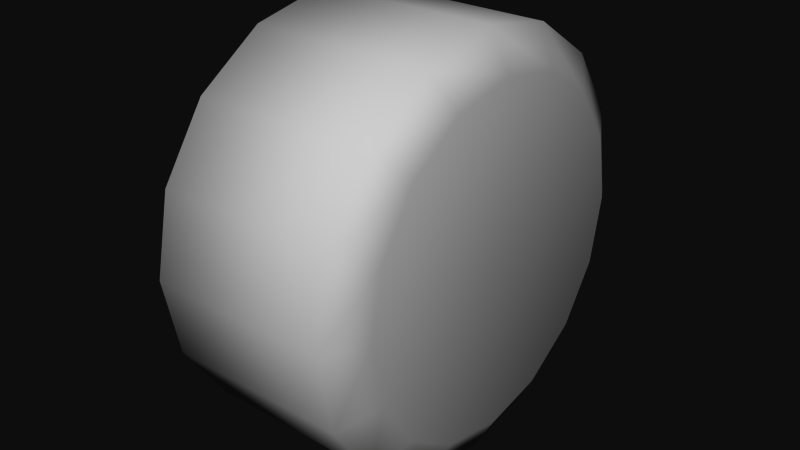 # Source: Wheel.F.L.blend  (saved by Blender 2.49.2; exported with 4.5.12 LTS)
import bpy
from mathutils import Matrix  # noqa: F401  (used for matrix-valued properties, if any)

bpy.ops.wm.read_factory_settings(use_empty=True)
scene = bpy.context.scene
scene.name = 'Scene'

# ---- collections
col_collection_1 = bpy.data.collections.new('Collection 1'); scene.collection.children.link(col_collection_1)

# ---- materials (node trees are filled in below, after node groups)
mat_material_003 = bpy.data.materials.new('Material.003')
mat_material_003.alpha_threshold = 0.0
mat_material_003.roughness = 0.5
mat_material_003.line_color = (0.0, 0.0, 0.0, 1.0)

# ---- material node trees

# ---- world
world_world = bpy.data.worlds.new('World'); scene.world = world_world
world_world.color = (0.05088, 0.05088, 0.05088)
world_world.use_sun_shadow = False
world_world.sun_shadow_jitter_overblur = 0.0
world_world.cycles.sampling_method = 'MANUAL'
world_world.cycles.sample_map_resolution = 256

# ---- meshes
me_cylinder_000 = bpy.data.meshes.new('Cylinder.000')
me_cylinder_000.from_pydata([(-0.08712, -5.588e-09, 0.1355), (-0.08712, 0.05186, 0.1252), (-0.08712, 0.09583, 0.09583), (-0.08712, 0.1252, 0.05186), (-0.08712, 0.1355, -5.588e-09), (-0.08712, 0.1252, -0.05186), (-0.08712, 0.09583, -0.09583), (-0.08712, 0.05186, -0.1252), (-0.08712, 1.676e-08, -0.1355), (-0.08712, -0.05186, -0.1252), (-0.08712, -0.09583, -0.09583), (-0.08712, -0.1252, -0.05186), (-0.08712, -0.1355, -5.588e-09), (-0.08712, -0.1252, 0.05186), (-0.08712, -0.09583, 0.09583), (-0.08712, -0.05186, 0.1252), (0.08712, 1.062e-07, 0.1305), (0.08712, 0.04995, 0.1206), (0.08712, 0.0923, 0.0923), (0.08712, 0.1206, 0.04995), (0.08712, 0.1305, -1.732e-07), (0.08712, 0.1206, -0.04995), (0.08712, 0.0923, -0.0923), (0.08712, 0.04995, -0.1206), (0.08712, -2.291e-07, -0.1305), (0.08712, -0.04995, -0.1206), (0.08712, -0.0923, -0.0923), (0.08712, -0.1206, -0.04995), (0.08712, -0.1305, 3.297e-07), (0.08712, -0.1206, 0.04995), (0.08712, -0.0923, 0.0923), (0.08712, -0.04995, 0.1206), (-0.08635, 0.03485, 0.08414), (-0.08635, -5.588e-09, 0.09107), (-0.08635, 0.0644, 0.0644), (-0.08635, 0.08414, 0.03485), (-0.08635, 0.09107, -5.588e-09), (-0.08635, 0.08414, -0.03485), (-0.08635, 0.0644, -0.0644), (-0.08635, 0.03485, -0.08414), (-0.08635, 1.676e-08, -0.09107), (-0.08635, -0.03485, -0.08414), (-0.08635, -0.0644, -0.0644), (-0.08635, -0.08414, -0.03485), (-0.08635, -0.09107, -5.588e-09), (-0.08635, -0.08414, 0.03485), (-0.08635, -0.0644, 0.0644), (-0.08635, -0.03485, 0.08414), (-0.052, -5.588e-09, -5.588e-09), (0.07952, 1.676e-08, 5.029e-08), (0.07067, 0.06133, 0.1481), (0.07067, 1.285e-07, 0.1603), (0.07067, 0.1133, 0.1133), (0.07067, 0.1481, 0.06133), (0.07067, 0.1603, -2.179e-07), (0.07067, 0.1481, -0.06133), (0.07067, 0.1133, -0.1133), (0.07067, 0.06133, -0.1481), (0.07067, -2.738e-07, -0.1603), (0.07067, -0.06133, -0.1481), (0.07067, -0.1133, -0.1133), (0.07067, -0.1481, -0.06133), (0.07067, -0.1603, 3.967e-07), (0.07067, -0.1481, 0.06133), (0.07067, -0.1133, 0.1133), (0.07067, -0.06133, 0.1481), (-0.0687, 0.06133, 0.1481), (-0.0687, -5.588e-09, 0.1603), (-0.0687, 0.1133, 0.1133), (-0.0687, 0.1481, 0.06133), (-0.0687, 0.1603, -1.676e-08), (-0.0687, 0.1481, -0.06133), (-0.0687, 0.1133, -0.1133), (-0.0687, 0.06133, -0.1481), (-0.0687, 1.676e-08, -0.1603), (-0.0687, -0.06133, -0.1481), (-0.0687, -0.1133, -0.1133), (-0.0687, -0.1481, -0.06133), (-0.0687, -0.1603, 5.588e-09), (-0.0687, -0.1481, 0.06133), (-0.0687, -0.1133, 0.1133), (-0.0687, -0.06133, 0.1481)], [], [(47, 33, 48), (46, 47, 48), (45, 46, 48), (44, 45, 48), (43, 44, 48), (42, 43, 48), (41, 42, 48), (40, 41, 48), (39, 40, 48), (38, 39, 48), (37, 38, 48), (36, 37, 48), (35, 36, 48), (34, 35, 48), (32, 34, 48), (33, 32, 48), (17, 16, 49), (18, 17, 49), (19, 18, 49), (20, 19, 49), (21, 20, 49), (22, 21, 49), (23, 22, 49), (24, 23, 49), (25, 24, 49), (26, 25, 49), (27, 26, 49), (28, 27, 49), (29, 28, 49), (30, 29, 49), (31, 30, 49), (16, 31, 49), (67, 0, 15), (67, 15, 81), (51, 67, 65), (67, 81, 65), (80, 64, 81), (64, 65, 81), (14, 80, 81), (14, 81, 15), (79, 63, 80), (63, 64, 80), (13, 79, 80), (13, 80, 14), (78, 62, 79), (62, 63, 79), (12, 78, 79), (12, 79, 13), (77, 61, 78), (61, 62, 78), (11, 77, 78), (11, 78, 12), (76, 60, 77), (60, 61, 77), (10, 76, 77), (10, 77, 11), (75, 59, 76), (59, 60, 76), (9, 75, 76), (9, 76, 10), (74, 58, 75), (58, 59, 75), (8, 74, 75), (8, 75, 9), (73, 57, 74), (57, 58, 74), (7, 73, 74), (7, 74, 8), (72, 56, 73), (56, 57, 73), (6, 72, 73), (6, 73, 7), (71, 55, 72), (55, 56, 72), (5, 71, 72), (5, 72, 6), (70, 54, 71), (54, 55, 71), (4, 70, 71), (4, 71, 5), (69, 53, 70), (53, 54, 70), (3, 69, 70), (3, 70, 4), (68, 52, 69), (52, 53, 69), (2, 68, 69), (2, 69, 3), (66, 50, 68), (50, 52, 68), (1, 66, 68), (1, 68, 2), (67, 51, 50), (67, 50, 66), (0, 67, 66), (0, 66, 1), (16, 51, 65), (16, 65, 31), (64, 30, 31), (64, 31, 65), (63, 29, 30), (63, 30, 64), (62, 28, 29), (62, 29, 63), (61, 27, 28), (61, 28, 62), (60, 26, 27), (60, 27, 61), (59, 25, 26), (59, 26, 60), (58, 24, 25), (58, 25, 59), (57, 23, 24), (57, 24, 58), (56, 22, 23), (56, 23, 57), (55, 21, 22), (55, 22, 56), (54, 20, 21), (54, 21, 55), (53, 19, 20), (53, 20, 54), (52, 18, 19), (52, 19, 53), (50, 17, 18), (50, 18, 52), (51, 16, 17), (51, 17, 50), (15, 0, 33), (15, 33, 47), (14, 15, 47), (14, 47, 46), (13, 14, 46), (13, 46, 45), (12, 13, 45), (12, 45, 44), (11, 12, 44), (11, 44, 43), (10, 11, 43), (10, 43, 42), (9, 10, 42), (9, 42, 41), (8, 9, 41), (8, 41, 40), (7, 8, 40), (7, 40, 39), (6, 7, 39), (6, 39, 38), (5, 6, 38), (5, 38, 37), (4, 5, 37), (4, 37, 36), (3, 4, 36), (3, 36, 35), (2, 3, 35), (2, 35, 34), (1, 2, 34), (1, 34, 32), (0, 1, 32), (0, 32, 33)])
me_cylinder_000.polygons.foreach_set('use_smooth', [True] * 160)
_uv = me_cylinder_000.uv_layers.new(name='UVTex')
_uv.uv.foreach_set('vector', [0.3237, 0.1525, 0.4257, 0.142, 0.4023, 0.42, 0.2321, 0.1987, 0.3237, 0.1525, 0.4023, 0.42, 0.1645, 0.2754, 0.2321, 0.1987, 0.4023, 0.42, 0.1295, 0.3709, 0.1645, 0.2754, 0.4023, 0.42, 0.6592, 0.3156, 0.6775, 0.415, 0.4015, 0.4177, 0.6055, 0.2291, 0.6592, 0.3156, 0.4015, 0.4177, 0.5237, 0.168, 0.6055, 0.2291, 0.4015, 0.4177, 0.4252, 0.1408, 0.5237, 0.168, 0.4015, 0.4177, 0.3234, 0.1507, 0.4252, 0.1408, 0.4015, 0.4177, 0.2321, 0.1969, 0.3234, 0.1507, 0.4015, 0.4177, 0.1646, 0.2734, 0.2321, 0.1969, 0.4015, 0.4177, 0.1299, 0.3685, 0.1646, 0.2734, 0.4015, 0.4177, 0.6609, 0.3173, 0.679, 0.417, 0.4023, 0.42, 0.6068, 0.2306, 0.6609, 0.3173, 0.4023, 0.42, 0.5246, 0.1693, 0.6068, 0.2306, 0.4023, 0.42, 0.4257, 0.142, 0.5246, 0.1693, 0.4023, 0.42, 0.5418, 0.7989, 0.3999, 0.8267, 0.4009, 0.4587, 0.6624, 0.719, 0.5418, 0.7989, 0.4009, 0.4587, 0.7433, 0.5991, 0.6624, 0.719, 0.4009, 0.4587, 0.7722, 0.4608, 0.7433, 0.5991, 0.4009, 0.4587, 0.05593, 0.5944, 0.02763, 0.4553, 0.4007, 0.4553, 0.1365, 0.7153, 0.05593, 0.5944, 0.4007, 0.4553, 0.2572, 0.7963, 0.1365, 0.7153, 0.4007, 0.4553, 0.3997, 0.825, 0.2572, 0.7963, 0.4007, 0.4553, 0.5423, 0.797, 0.3997, 0.825, 0.4007, 0.4553, 0.6634, 0.7168, 0.5423, 0.797, 0.4007, 0.4553, 0.7446, 0.5963, 0.6634, 0.7168, 0.4007, 0.4553, 0.7737, 0.4573, 0.7446, 0.5963, 0.4007, 0.4553, 0.05769, 0.5972, 0.02952, 0.4587, 0.4009, 0.4587, 0.1379, 0.7176, 0.05769, 0.5972, 0.4009, 0.4587, 0.2581, 0.7981, 0.1379, 0.7176, 0.4009, 0.4587, 0.3999, 0.8267, 0.2581, 0.7981, 0.4009, 0.4587, 0.9435, 0.5085, 0.9283, 0.5955, 0.8283, 0.5955, 0.9435, 0.5085, 0.8283, 0.5955, 0.8131, 0.5085, 0.9435, 0.1106, 0.9435, 0.5085, 0.8131, 0.1106, 0.9435, 0.5085, 0.8131, 0.5085, 0.8131, 0.1106, 0.8131, 0.5085, 0.8131, 0.1106, 0.9435, 0.5085, 0.8131, 0.1106, 0.9435, 0.1106, 0.9435, 0.5085, 0.8283, 0.5955, 0.8131, 0.5085, 0.9435, 0.5085, 0.8283, 0.5955, 0.9435, 0.5085, 0.9283, 0.5955, 0.8131, 0.5085, 0.8131, 0.1106, 0.9435, 0.5085, 0.8131, 0.1106, 0.9435, 0.1106, 0.9435, 0.5085, 0.8283, 0.5955, 0.8131, 0.5085, 0.9435, 0.5085, 0.8283, 0.5955, 0.9435, 0.5085, 0.9283, 0.5955, 0.8131, 0.5085, 0.8131, 0.1106, 0.9435, 0.5085, 0.8131, 0.1106, 0.9435, 0.1106, 0.9435, 0.5085, 0.8283, 0.5955, 0.8131, 0.5085, 0.9435, 0.5085, 0.8283, 0.5955, 0.9435, 0.5085, 0.9283, 0.5955, 0.8131, 0.5085, 0.8131, 0.1106, 0.9435, 0.5085, 0.8131, 0.1106, 0.9435, 0.1106, 0.9435, 0.5085, 0.8283, 0.5955, 0.8131, 0.5085, 0.9435, 0.5085, 0.8283, 0.5955, 0.9435, 0.5085, 0.9283, 0.5955, 0.8131, 0.5085, 0.8131, 0.1106, 0.9435, 0.5085, 0.8131, 0.1106, 0.9435, 0.1106, 0.9435, 0.5085, 0.8283, 0.5955, 0.8131, 0.5085, 0.9435, 0.5085, 0.8283, 0.5955, 0.9435, 0.5085, 0.9283, 0.5955, 0.8131, 0.5085, 0.8131, 0.1106, 0.9435, 0.5085, 0.8131, 0.1106, 0.9435, 0.1106, 0.9435, 0.5085, 0.8283, 0.5955, 0.8131, 0.5085, 0.9435, 0.5085, 0.8283, 0.5955, 0.9435, 0.5085, 0.9283, 0.5955, 0.8131, 0.5085, 0.8131, 0.1106, 0.9435, 0.5085, 0.8131, 0.1106, 0.9435, 0.1106, 0.9435, 0.5085, 0.8283, 0.5955, 0.8131, 0.5085, 0.9435, 0.5085, 0.8283, 0.5955, 0.9435, 0.5085, 0.9283, 0.5955, 0.8131, 0.5085, 0.8131, 0.1106, 0.9435, 0.5085, 0.8131, 0.1106, 0.9435, 0.1106, 0.9435, 0.5085, 0.8283, 0.5955, 0.8131, 0.5085, 0.9435, 0.5085, 0.8283, 0.5955, 0.9435, 0.5085, 0.9283, 0.5955, 0.8131, 0.5085, 0.8131, 0.1106, 0.9435, 0.5085, 0.8131, 0.1106, 0.9435, 0.1106, 0.9435, 0.5085, 0.8283, 0.5955, 0.8131, 0.5085, 0.9435, 0.5085, 0.8283, 0.5955, 0.9435, 0.5085, 0.9283, 0.5955, 0.8131, 0.5085, 0.8131, 0.1106, 0.9435, 0.5085, 0.8131, 0.1106, 0.9435, 0.1106, 0.9435, 0.5085, 0.8283, 0.5955, 0.8131, 0.5085, 0.9435, 0.5085, 0.8283, 0.5955, 0.9435, 0.5085, 0.9283, 0.5955, 0.8131, 0.5085, 0.8131, 0.1106, 0.9435, 0.5085, 0.8131, 0.1106, 0.9435, 0.1106, 0.9435, 0.5085, 0.8283, 0.5955, 0.8131, 0.5085, 0.9435, 0.5085, 0.8283, 0.5955, 0.9435, 0.5085, 0.9283, 0.5955, 0.8131, 0.5085, 0.8131, 0.1106, 0.9435, 0.5085, 0.8131, 0.1106, 0.9435, 0.1106, 0.9435, 0.5085, 0.8283, 0.5955, 0.8131, 0.5085, 0.9435, 0.5085, 0.8283, 0.5955, 0.9435, 0.5085, 0.9283, 0.5955, 0.8131, 0.5085, 0.8131, 0.1106, 0.9435, 0.5085, 0.8131, 0.1106, 0.9435, 0.1106, 0.9435, 0.5085, 0.8283, 0.5955, 0.8131, 0.5085, 0.9435, 0.5085, 0.8283, 0.5955, 0.9435, 0.5085, 0.9283, 0.5955, 0.8131, 0.5085, 0.8131, 0.1106, 0.9435, 0.5085, 0.8131, 0.1106, 0.9435, 0.1106, 0.9435, 0.5085, 0.8283, 0.5955, 0.8131, 0.5085, 0.9435, 0.5085, 0.8283, 0.5955, 0.9435, 0.5085, 0.9283, 0.5955, 0.8131, 0.5085, 0.8131, 0.1106, 0.9435, 0.1106, 0.8131, 0.5085, 0.9435, 0.1106, 0.9435, 0.5085, 0.8283, 0.5955, 0.8131, 0.5085, 0.9435, 0.5085, 0.8283, 0.5955, 0.9435, 0.5085, 0.9283, 0.5955, 0.9283, 0.01491, 0.9435, 0.1106, 0.8131, 0.1106, 0.9283, 0.01491, 0.8131, 0.1106, 0.8283, 0.01491, 0.8131, 0.1106, 0.8283, 0.01491, 0.9283, 0.01491, 0.8131, 0.1106, 0.9283, 0.01491, 0.9435, 0.1106, 0.8131, 0.1106, 0.8283, 0.01491, 0.9283, 0.01491, 0.8131, 0.1106, 0.9283, 0.01491, 0.9435, 0.1106, 0.8131, 0.1106, 0.8283, 0.01491, 0.9283, 0.01491, 0.8131, 0.1106, 0.9283, 0.01491, 0.9435, 0.1106, 0.8131, 0.1106, 0.8283, 0.01491, 0.9283, 0.01491, 0.8131, 0.1106, 0.9283, 0.01491, 0.9435, 0.1106, 0.8131, 0.1106, 0.8283, 0.01491, 0.9283, 0.01491, 0.8131, 0.1106, 0.9283, 0.01491, 0.9435, 0.1106, 0.8131, 0.1106, 0.8283, 0.01491, 0.9283, 0.01491, 0.8131, 0.1106, 0.9283, 0.01491, 0.9435, 0.1106, 0.8131, 0.1106, 0.8283, 0.01491, 0.9283, 0.01491, 0.8131, 0.1106, 0.9283, 0.01491, 0.9435, 0.1106, 0.8131, 0.1106, 0.8283, 0.01491, 0.9283, 0.01491, 0.8131, 0.1106, 0.9283, 0.01491, 0.9435, 0.1106, 0.8131, 0.1106, 0.8283, 0.01491, 0.9283, 0.01491, 0.8131, 0.1106, 0.9283, 0.01491, 0.9435, 0.1106, 0.8131, 0.1106, 0.8283, 0.01491, 0.9283, 0.01491, 0.8131, 0.1106, 0.9283, 0.01491, 0.9435, 0.1106, 0.8131, 0.1106, 0.8283, 0.01491, 0.9283, 0.01491, 0.8131, 0.1106, 0.9283, 0.01491, 0.9435, 0.1106, 0.8131, 0.1106, 0.8283, 0.01491, 0.9283, 0.01491, 0.8131, 0.1106, 0.9283, 0.01491, 0.9435, 0.1106, 0.8131, 0.1106, 0.8283, 0.01491, 0.9283, 0.01491, 0.8131, 0.1106, 0.9283, 0.01491, 0.9435, 0.1106, 0.8131, 0.1106, 0.8283, 0.01491, 0.9283, 0.01491, 0.8131, 0.1106, 0.9283, 0.01491, 0.9435, 0.1106, 0.8131, 0.1106, 0.8283, 0.01491, 0.9283, 0.01491, 0.8131, 0.1106, 0.9283, 0.01491, 0.9435, 0.1106, 0.2877, 0.03003, 0.437, 0.01506, 0.4257, 0.142, 0.2877, 0.03003, 0.4257, 0.142, 0.3237, 0.1525, 0.1542, 0.09833, 0.2877, 0.03003, 0.3237, 0.1525, 0.1542, 0.09833, 0.3237, 0.1525, 0.2321, 0.1987, 0.05505, 0.2109, 0.1542, 0.09833, 0.2321, 0.1987, 0.05505, 0.2109, 0.2321, 0.1987, 0.1645, 0.2754, 0.004689, 0.3521, 0.05505, 0.2109, 0.1645, 0.2754, 0.004689, 0.3521, 0.1645, 0.2754, 0.1295, 0.3709, 0.7772, 0.2711, 0.8026, 0.4177, 0.6775, 0.415, 0.7772, 0.2711, 0.6775, 0.415, 0.6592, 0.3156, 0.6993, 0.1442, 0.7772, 0.2711, 0.6592, 0.3156, 0.6993, 0.1442, 0.6592, 0.3156, 0.6055, 0.2291, 0.5802, 0.05436, 0.6993, 0.1442, 0.6055, 0.2291, 0.5802, 0.05436, 0.6055, 0.2291, 0.5237, 0.168, 0.4361, 0.01405, 0.5802, 0.05436, 0.5237, 0.168, 0.4361, 0.01405, 0.5237, 0.168, 0.4252, 0.1408, 0.2873, 0.02905, 0.4361, 0.01405, 0.4252, 0.1408, 0.2873, 0.02905, 0.4252, 0.1408, 0.3234, 0.1507, 0.1546, 0.09687, 0.2873, 0.02905, 0.3234, 0.1507, 0.1546, 0.09687, 0.3234, 0.1507, 0.2321, 0.1969, 0.05565, 0.2086, 0.1546, 0.09687, 0.2321, 0.1969, 0.05565, 0.2086, 0.2321, 0.1969, 0.1646, 0.2734, 0.005021, 0.3499, 0.05565, 0.2086, 0.1646, 0.2734, 0.005021, 0.3499, 0.1646, 0.2734, 0.1299, 0.3685, 0.7792, 0.2722, 0.805, 0.42, 0.679, 0.417, 0.7792, 0.2722, 0.679, 0.417, 0.6609, 0.3173, 0.7007, 0.1452, 0.7792, 0.2722, 0.6609, 0.3173, 0.7007, 0.1452, 0.6609, 0.3173, 0.6068, 0.2306, 0.5812, 0.05539, 0.7007, 0.1452, 0.6068, 0.2306, 0.5812, 0.05539, 0.6068, 0.2306, 0.5246, 0.1693, 0.437, 0.01506, 0.5812, 0.05539, 0.5246, 0.1693, 0.437, 0.01506, 0.5246, 0.1693, 0.4257, 0.142])
me_cylinder_000.materials.append(mat_material_003)
me_cylinder_000.use_remesh_preserve_volume = False
me_cylinder_000.use_remesh_preserve_attributes = False
me_cylinder_000.use_mirror_vertex_groups = False
me_cylinder_000.update()

# ---- objects
ob_wheel_f_l = bpy.data.objects.new('Wheel.F.L', me_cylinder_000)

# ---- transforms, parenting, visibility, modifiers, constraints
ob_wheel_f_l.location = (0.0, 0.0, 0.0)
ob_wheel_f_l.empty_display_type = 'ARROWS'
ob_wheel_f_l.lineart.crease_threshold = 0.0

# ---- collection membership
col_collection_1.objects.link(ob_wheel_f_l)

# ---- scene / render settings (as saved in the file)
scene.frame_start = 1; scene.frame_end = 250; scene.frame_set(1)
scene.render.engine = 'BLENDER_EEVEE_NEXT'
scene.render.image_settings.color_mode = 'RGB'
scene.render.image_settings.compression = 90
scene.render.resolution_percentage = 50
scene.render.dither_intensity = 0.0
scene.render.bake_margin = 2
scene.render.bake_bias = 0.0
scene.cycles.use_denoising = False
scene.cycles.samples = 10
scene.cycles.sampling_pattern = 'TABULATED_SOBOL'
scene.cycles.light_sampling_threshold = 0.0
scene.cycles.use_adaptive_sampling = False
scene.cycles.use_light_tree = False
scene.cycles.blur_glossy = 0.0
scene.cycles.volume_bounces = 1
scene.cycles.pixel_filter_type = 'GAUSSIAN'
scene.cycles.sample_clamp_indirect = 0.0
scene.view_settings.view_transform = 'Raw'
bpy.context.view_layer.update()

# ---- added for rendering (the .blend has no active camera and no usable light): camera, sun
cam_auto = bpy.data.cameras.new('AutoCamera')
cam_auto.lens = 50.0
cam_auto.sensor_width = 36.0
cam_auto.clip_end = 1000.0
ob_auto_camera = bpy.data.objects.new('AutoCamera', cam_auto)
scene.collection.objects.link(ob_auto_camera)
ob_auto_camera.location = (0.449341, -0.539209, 0.359473)
ob_auto_camera.rotation_euler = (1.09748, -7.21219e-08, 0.694738)
scene.camera = ob_auto_camera
light_auto_sun = bpy.data.lights.new('AutoSun', 'SUN')
light_auto_sun.energy = 3.0
light_auto_sun.angle = 0.0523599
ob_auto_sun = bpy.data.objects.new('AutoSun', light_auto_sun)
scene.collection.objects.link(ob_auto_sun)
ob_auto_sun.rotation_euler = (0.872665, 0.174533, 0.523599)
bpy.context.view_layer.update()
